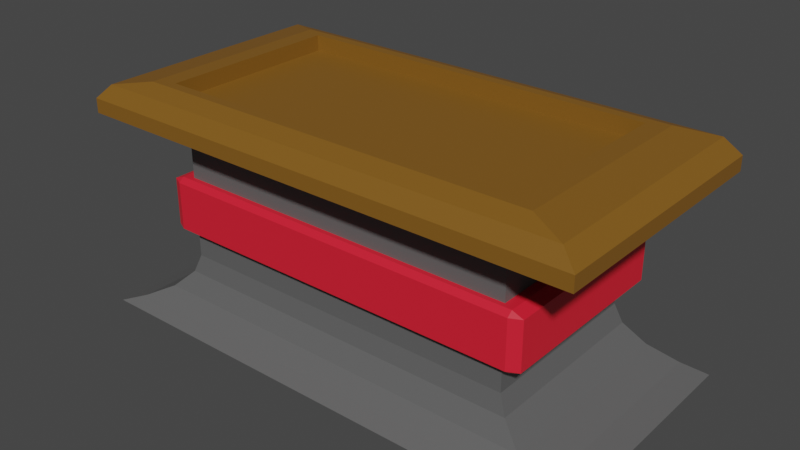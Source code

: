 # Source: sanctuary_altar.blend  (saved by Blender 3.1.7; exported with 4.5.12 LTS)
import bpy
from mathutils import Matrix  # noqa: F401  (used for matrix-valued properties, if any)

bpy.ops.wm.read_factory_settings(use_empty=True)
scene = bpy.context.scene
scene.name = 'Scene'

# ---- collections
col_collection = bpy.data.collections.new('Collection'); scene.collection.children.link(col_collection)

# ---- materials (node trees are filled in below, after node groups)
mat_altarbasematerial = bpy.data.materials.new('AltarBaseMaterial')
mat_altarbasematerial.use_transparent_shadow = False
mat_altarsurface = bpy.data.materials.new('AltarSurface')
mat_altarsurface.use_transparent_shadow = False
mat_altaraccent = bpy.data.materials.new('AltarAccent')
mat_altaraccent.use_transparent_shadow = False

# ---- material node trees
mat_altarbasematerial.use_nodes = True; mat_altarbasematerial.node_tree.nodes.clear()
_N = mat_altarbasematerial.node_tree.nodes; _L = mat_altarbasematerial.node_tree.links
n0 = _N.new('ShaderNodeBsdfPrincipled'); n0.name = 'Principled BSDF'; n0.location = (10, 300)
n0.distribution = 'GGX'
n0.subsurface_method = 'RANDOM_WALK_SKIN'
n0.inputs[0].default_value = (0.1122, 0.1122, 0.1122, 1.0)
n0.inputs[3].default_value = 1.45
n0.inputs[27].default_value = (0.0, 0.0, 0.0, 1.0)
n0.inputs[28].default_value = 1.0
n1 = _N.new('ShaderNodeOutputMaterial'); n1.name = 'Material Output'; n1.location = (300, 300)
_L.new(n0.outputs[0], n1.inputs[0])
n1.is_active_output = True
mat_altarsurface.use_nodes = True; mat_altarsurface.node_tree.nodes.clear()
_N = mat_altarsurface.node_tree.nodes; _L = mat_altarsurface.node_tree.links
n0 = _N.new('ShaderNodeBsdfPrincipled'); n0.name = 'Principled BSDF'; n0.location = (10, 300)
n0.distribution = 'GGX'
n0.subsurface_method = 'RANDOM_WALK_SKIN'
n0.inputs[0].default_value = (0.2215, 0.09986, 0.01121, 1.0)
n0.inputs[3].default_value = 1.45
n0.inputs[27].default_value = (0.0, 0.0, 0.0, 1.0)
n0.inputs[28].default_value = 1.0
n1 = _N.new('ShaderNodeOutputMaterial'); n1.name = 'Material Output'; n1.location = (300, 300)
_L.new(n0.outputs[0], n1.inputs[0])
n1.is_active_output = True
mat_altaraccent.use_nodes = True; mat_altaraccent.node_tree.nodes.clear()
_N = mat_altaraccent.node_tree.nodes; _L = mat_altaraccent.node_tree.links
n0 = _N.new('ShaderNodeBsdfPrincipled'); n0.name = 'Principled BSDF'; n0.location = (10, 300)
n0.distribution = 'GGX'
n0.subsurface_method = 'RANDOM_WALK_SKIN'
n0.inputs[0].default_value = (0.8, 0.01372, 0.03326, 1.0)
n0.inputs[3].default_value = 1.45
n0.inputs[27].default_value = (0.0, 0.0, 0.0, 1.0)
n0.inputs[28].default_value = 1.0
n1 = _N.new('ShaderNodeOutputMaterial'); n1.name = 'Material Output'; n1.location = (300, 300)
_L.new(n0.outputs[0], n1.inputs[0])
n1.is_active_output = True

# ---- world
world_world = bpy.data.worlds.new('World'); scene.world = world_world
world_world.use_nodes = True; world_world.node_tree.nodes.clear()
_N = world_world.node_tree.nodes; _L = world_world.node_tree.links
n0 = _N.new('ShaderNodeOutputWorld'); n0.name = 'World Output'; n0.location = (300, 300)
n1 = _N.new('ShaderNodeBackground'); n1.name = 'Background'; n1.location = (10, 300)
n1.inputs[0].default_value = (0.05088, 0.05088, 0.05088, 1.0)
_L.new(n1.outputs[0], n0.inputs[0])
n0.is_active_output = True
world_world.color = (0.05088, 0.05088, 0.05088)
world_world.use_sun_shadow = False
world_world.sun_shadow_jitter_overblur = 0.0

# ---- meshes
me_cube_001 = bpy.data.meshes.new('Cube.001')
me_cube_001.from_pydata([(-1.0, -1.0, -1.306), (-1.0, 1.0, -1.306), (1.0, -1.0, -1.306), (1.0, 1.0, -1.306), (-1.0, -1.0, 0.6567), (-1.0, 1.0, 0.6567), (1.0, 1.0, 0.6567), (1.0, -1.0, 0.6567), (-0.6871, 0.6871, 0.6567), (0.6871, 0.6871, 0.6567), (0.6871, -0.6871, 0.6567), (-0.6871, -0.6871, 0.6567), (-0.6871, 0.6871, 0.1044), (-0.6871, 0.6871, -0.4478), (0.6871, 0.6871, 0.1044), (0.6871, 0.6871, -0.4478), (0.6871, -0.6871, 0.1044), (0.6871, -0.6871, -0.4478), (-0.6871, -0.6871, -0.4478), (-0.6871, -0.6871, 0.1044), (-0.7242, 0.7675, 0.06111), (-0.7675, 0.7242, 0.06111), (-0.7242, 0.7242, 0.1044), (-0.7242, 0.7675, -0.4045), (-0.7242, 0.7242, -0.4478), (-0.7675, 0.7242, -0.4045), (0.7675, 0.7242, 0.06111), (0.7242, 0.7675, 0.06111), (0.7242, 0.7242, 0.1044), (0.7675, 0.7242, -0.4045), (0.7242, 0.7242, -0.4478), (0.7242, 0.7675, -0.4045), (0.7242, -0.7675, 0.06111), (0.7675, -0.7242, 0.06111), (0.7242, -0.7242, 0.1044), (0.7242, -0.7675, -0.4045), (0.7242, -0.7242, -0.4478), (0.7675, -0.7242, -0.4045), (-0.7242, -0.7675, -0.4045), (-0.7675, -0.7242, -0.4045), (-0.7242, -0.7242, -0.4478), (-0.7242, -0.7675, 0.06111), (-0.7242, -0.7242, 0.1044), (-0.7675, -0.7242, 0.06111), (-0.6871, 0.6871, -0.6963), (-0.9043, 0.9043, -1.212), (-0.7162, 0.7162, -0.8766), (-0.7957, 0.7957, -1.065), (-0.9043, -0.9043, -1.212), (-0.6871, -0.6871, -0.6963), (-0.7957, -0.7957, -1.065), (-0.7162, -0.7162, -0.8766), (0.6871, 0.6871, -0.6963), (0.9043, 0.9043, -1.212), (0.7162, 0.7162, -0.8766), (0.7957, 0.7957, -1.065), (0.6871, -0.6871, -0.6963), (0.9043, -0.9043, -1.212), (0.7162, -0.7162, -0.8766), (0.7957, -0.7957, -1.065), (-0.721, -0.721, 1.0), (-1.0, -1.0, 0.7972), (-0.9406, -0.9406, 0.9406), (-0.721, 0.721, 1.0), (-1.0, 1.0, 0.7972), (-0.9406, 0.9406, 0.9406), (0.721, -0.721, 1.0), (1.0, -1.0, 0.7972), (0.9406, -0.9406, 0.9406), (0.721, 0.721, 1.0), (1.0, 1.0, 0.7972), (0.9406, 0.9406, 0.9406), (-0.7972, -0.7972, 1.0), (-0.7972, 0.7972, 1.0), (0.7972, 0.7972, 1.0), (0.7972, -0.7972, 1.0), (-0.721, -0.721, 0.8448), (-0.721, 0.721, 0.8448), (0.721, 0.721, 0.8448), (0.721, -0.721, 0.8448)], [], [(66, 69, 78, 79), (6, 70, 67, 7), (4, 61, 64, 5), (16, 10, 11, 19), (5, 64, 70, 6), (2, 3, 53, 57), (7, 4, 11, 10), (52, 15, 17, 56), (5, 6, 9, 8), (14, 9, 10, 16), (12, 8, 9, 14), (19, 11, 8, 12), (4, 5, 8, 11), (6, 7, 10, 9), (1, 0, 48, 45), (56, 17, 18, 49), (1, 3, 2, 0), (44, 13, 15, 52), (18, 17, 36, 40), (3, 1, 45, 53), (29, 26, 33, 37), (13, 18, 40, 24), (0, 2, 57, 48), (35, 32, 41, 38), (19, 12, 22, 42), (12, 14, 28, 22), (14, 16, 34, 28), (16, 19, 42, 34), (17, 15, 30, 36), (39, 43, 21, 25), (15, 13, 24, 30), (20, 21, 22), (23, 24, 25), (26, 27, 28), (29, 30, 31), (32, 33, 34), (35, 36, 37), (38, 39, 40), (41, 42, 43), (20, 23, 25, 21), (26, 29, 31, 27), (32, 35, 37, 33), (38, 41, 43, 39), (39, 25, 24, 40), (42, 22, 21, 43), (23, 31, 30, 24), (22, 28, 27, 20), (29, 37, 36, 30), (28, 34, 33, 26), (35, 38, 40, 36), (34, 42, 41, 32), (23, 20, 27, 31), (45, 48, 50, 47), (47, 50, 51, 46), (46, 51, 49, 44), (53, 45, 47, 55), (55, 47, 46, 54), (54, 46, 44, 52), (57, 53, 55, 59), (59, 55, 54, 58), (58, 54, 52, 56), (48, 57, 59, 50), (50, 59, 58, 51), (51, 58, 56, 49), (49, 18, 13, 44), (72, 73, 65, 62), (62, 65, 64, 61), (73, 74, 71, 65), (65, 71, 70, 64), (74, 75, 68, 71), (71, 68, 67, 70), (75, 72, 62, 68), (68, 62, 61, 67), (7, 67, 61, 4), (60, 63, 73, 72), (63, 69, 74, 73), (69, 66, 75, 74), (66, 60, 72, 75), (78, 77, 76, 79), (63, 60, 76, 77), (60, 66, 79, 76), (69, 63, 77, 78)])
me_cube_001.polygons.foreach_set('material_index', [1, 1, 1, 0, 1, 0, 1, 0, 1, 0, 0, 0, 1, 1, 0, 0, 0, 0, 2, 0, 2, 2, 0, 2, 2, 2, 2, 2, 2, 2, 2, 2, 2, 2, 2, 2, 2, 2, 2, 2, 2, 2, 2, 2, 2, 2, 2, 2, 2, 2, 2, 2, 0, 0, 0, 0, 0, 0, 0, 0, 0, 0, 0, 0, 0, 1, 1, 1, 1, 1, 1, 1, 1, 1, 1, 1, 1, 1, 1, 1, 1, 1])
_uv = me_cube_001.uv_layers.new(name='UVMap')
_uv.uv.foreach_set('vector', [0.6599, 0.7151, 0.6599, 0.5349, 0.6599, 0.5349, 0.6599, 0.7151, 0.5821, 0.5, 0.5996, 0.5, 0.5996, 0.75, 0.5821, 0.75, 0.5821, 0.0, 0.5996, 0.0, 0.5996, 0.25, 0.5821, 0.25, 0.5131, 0.75, 0.5821, 0.75, 0.5821, 1.0, 0.5131, 1.0, 0.5821, 0.25, 0.5996, 0.25, 0.5996, 0.5, 0.5821, 0.5, 0.0, 0.0, 0.0, 0.0, 0.0, 0.0, 0.0, 0.0, 0.5821, 0.75, 0.5821, 1.0, 0.5821, 1.0, 0.5821, 0.75, 0.413, 0.5, 0.444, 0.5, 0.444, 0.75, 0.413, 0.75, 0.5821, 0.25, 0.5821, 0.5, 0.5821, 0.5, 0.5821, 0.25, 0.5131, 0.5, 0.5821, 0.5, 0.5821, 0.75, 0.5131, 0.75, 0.5131, 0.25, 0.5821, 0.25, 0.5821, 0.5, 0.5131, 0.5, 0.5131, 0.0, 0.5821, 0.0, 0.5821, 0.25, 0.5131, 0.25, 0.5821, 0.0, 0.5821, 0.25, 0.5821, 0.25, 0.5821, 0.0, 0.5821, 0.5, 0.5821, 0.75, 0.5821, 0.75, 0.5821, 0.5, 0.0, 0.0, 0.0, 0.0, 0.0, 0.0, 0.0, 0.0, 0.413, 0.75, 0.444, 0.75, 0.444, 1.0, 0.413, 1.0, 0.0, 0.0, 0.0, 0.0, 0.0, 0.0, 0.0, 0.0, 0.413, 0.25, 0.444, 0.25, 0.444, 0.5, 0.413, 0.5, 0.444, 1.0, 0.444, 0.75, 0.444, 0.75, 0.444, 1.0, 0.0, 0.0, 0.0, 0.0, 0.0, 0.0, 0.0, 0.0, 0.4494, 0.5071, 0.5076, 0.5071, 0.5076, 0.7429, 0.4494, 0.7429, 0.444, 0.25, 0.444, 0.0, 0.444, 0.0, 0.444, 0.25, 0.0, 0.0, 0.0, 0.0, 0.0, 0.0, 0.0, 0.0, 0.4494, 0.7571, 0.5076, 0.7571, 0.5076, 0.9929, 0.4494, 0.9929, 0.5131, 0.0, 0.5131, 0.25, 0.5131, 0.25, 0.5131, 0.0, 0.5131, 0.25, 0.5131, 0.5, 0.5131, 0.5, 0.5131, 0.25, 0.5131, 0.5, 0.5131, 0.75, 0.5131, 0.75, 0.5131, 0.5, 0.5131, 0.75, 0.5131, 1.0, 0.5131, 1.0, 0.5131, 0.75, 0.444, 0.75, 0.444, 0.5, 0.444, 0.5, 0.444, 0.75, 0.4494, 0.007056, 0.5076, 0.007056, 0.5076, 0.2429, 0.4494, 0.2429, 0.444, 0.5, 0.444, 0.25, 0.444, 0.25, 0.444, 0.5, 0.5076, 0.2571, 0.5076, 0.2429, 0.5131, 0.25, 0.4494, 0.2571, 0.444, 0.25, 0.4494, 0.2429, 0.5076, 0.5071, 0.5076, 0.4929, 0.5131, 0.5, 0.4494, 0.5071, 0.444, 0.5, 0.4494, 0.4929, 0.5076, 0.7571, 0.5076, 0.7429, 0.5131, 0.75, 0.4494, 0.7571, 0.444, 0.75, 0.4494, 0.7429, 0.4494, 0.0, 0.4494, 0.0, 0.444, 0.007056, 0.5076, 0.9929, 0.5131, 0.9929, 0.5076, 1.0, 0.5076, 0.2571, 0.4494, 0.2571, 0.4494, 0.2429, 0.5076, 0.2429, 0.5076, 0.5071, 0.4494, 0.5071, 0.4494, 0.4929, 0.5076, 0.4929, 0.5076, 0.7571, 0.4494, 0.7571, 0.4494, 0.7429, 0.5076, 0.7429, 0.4494, 0.0, 0.5076, 0.0, 0.5076, 0.007056, 0.4494, 0.007056, 0.4494, 0.007056, 0.4494, 0.2429, 0.444, 0.25, 0.444, 0.0, 0.5131, 0.0, 0.5131, 0.25, 0.5076, 0.2429, 0.5076, 0.007056, 0.4494, 0.2571, 0.4494, 0.4929, 0.444, 0.5, 0.444, 0.25, 0.5131, 0.25, 0.5131, 0.5, 0.5076, 0.4929, 0.5076, 0.2571, 0.4494, 0.5071, 0.4494, 0.7429, 0.444, 0.75, 0.444, 0.5, 0.5131, 0.5, 0.5131, 0.75, 0.5076, 0.7429, 0.5076, 0.5071, 0.4494, 0.7571, 0.4494, 0.9929, 0.444, 1.0, 0.444, 0.75, 0.5131, 0.75, 0.5131, 1.0, 0.5076, 0.9929, 0.5076, 0.7571, 0.4494, 0.2571, 0.5076, 0.2571, 0.5076, 0.4929, 0.4494, 0.4929, 0.0, 0.0, 0.0, 0.0, 0.0, 0.0, 0.0, 0.0, 0.375, 0.25, 0.375, 0.0, 0.3904, -0.005294, 0.3904, 0.2553, 0.3904, 0.2553, 0.3904, -0.005294, 0.413, 0.0, 0.413, 0.25, 0.0, 0.0, 0.0, 0.0, 0.0, 0.0, 0.0, 0.0, 0.375, 0.5, 0.375, 0.25, 0.3904, 0.2447, 0.3904, 0.5053, 0.3904, 0.5053, 0.3904, 0.2447, 0.413, 0.25, 0.413, 0.5, 0.0, 0.0, 0.0, 0.0, 0.0, 0.0, 0.0, 0.0, 0.375, 0.75, 0.375, 0.5, 0.3904, 0.4947, 0.3904, 0.7553, 0.3904, 0.7553, 0.3904, 0.4947, 0.413, 0.5, 0.413, 0.75, 0.0, 0.0, 0.0, 0.0, 0.0, 0.0, 0.0, 0.0, 0.375, 1.0, 0.375, 0.75, 0.3904, 0.7447, 0.3904, 1.005, 0.3904, 1.005, 0.3904, 0.7447, 0.413, 0.75, 0.413, 1.0, 0.413, 0.0, 0.444, 0.0, 0.444, 0.25, 0.413, 0.25, 0.8496, 0.7246, 0.8496, 0.5254, 0.875, 0.5074, 0.875, 0.7426, 0.625, 0.007425, 0.625, 0.2426, 0.5996, 0.25, 0.5996, 0.0, 0.8496, 0.5254, 0.6504, 0.5254, 0.6324, 0.5, 0.8676, 0.5, 0.625, 0.2574, 0.625, 0.4926, 0.5996, 0.5, 0.5996, 0.25, 0.6504, 0.5254, 0.6504, 0.7246, 0.625, 0.7426, 0.625, 0.5074, 0.625, 0.5074, 0.625, 0.7426, 0.5996, 0.75, 0.5996, 0.5, 0.6504, 0.7246, 0.8496, 0.7246, 0.8676, 0.75, 0.6324, 0.75, 0.625, 0.7574, 0.625, 0.9926, 0.5996, 1.0, 0.5996, 0.75, 0.5821, 0.75, 0.5996, 0.75, 0.5996, 1.0, 0.5821, 1.0, 0.8401, 0.7151, 0.8401, 0.5349, 0.8496, 0.5254, 0.8496, 0.7246, 0.8401, 0.5349, 0.6599, 0.5349, 0.6504, 0.5254, 0.8496, 0.5254, 0.6599, 0.5349, 0.6599, 0.7151, 0.6504, 0.7246, 0.6504, 0.5254, 0.6599, 0.7151, 0.8401, 0.7151, 0.8496, 0.7246, 0.6504, 0.7246, 0.6599, 0.5349, 0.8401, 0.5349, 0.8401, 0.7151, 0.6599, 0.7151, 0.8401, 0.5349, 0.8401, 0.7151, 0.8401, 0.7151, 0.8401, 0.5349, 0.8401, 0.7151, 0.6599, 0.7151, 0.6599, 0.7151, 0.8401, 0.7151, 0.6599, 0.5349, 0.8401, 0.5349, 0.8401, 0.5349, 0.6599, 0.5349])
me_cube_001.materials.append(mat_altarbasematerial)
me_cube_001.materials.append(mat_altarsurface)
me_cube_001.materials.append(mat_altaraccent)
me_cube_001.use_remesh_fix_poles = True
me_cube_001.use_remesh_preserve_attributes = False
me_cube_001.update()

# ---- objects
ob_sanctuary_altar = bpy.data.objects.new('Sanctuary_Altar', me_cube_001)

# ---- transforms, parenting, visibility, modifiers, constraints
ob_sanctuary_altar.location = (0.0, 0.0, 0.0)
ob_sanctuary_altar.scale = (1.0, 0.5, 0.4)

# ---- collection membership
col_collection.objects.link(ob_sanctuary_altar)

# ---- scene / render settings (as saved in the file)
scene.frame_start = 1; scene.frame_end = 250; scene.frame_set(1)
scene.render.engine = 'BLENDER_EEVEE_NEXT'
scene.cycles.sampling_pattern = 'TABULATED_SOBOL'
scene.cycles.use_light_tree = False
scene.view_settings.view_transform = 'Filmic'
bpy.context.view_layer.update()

# ---- added for rendering (the .blend has no active camera and no usable light): camera, sun
cam_auto = bpy.data.cameras.new('AutoCamera')
cam_auto.lens = 50.0
cam_auto.sensor_width = 36.0
cam_auto.clip_end = 1000.0
ob_auto_camera = bpy.data.objects.new('AutoCamera', cam_auto)
scene.collection.objects.link(ob_auto_camera)
ob_auto_camera.location = (2.23793, -2.68551, 1.72921)
ob_auto_camera.rotation_euler = (1.09748, -7.21219e-08, 0.694738)
scene.camera = ob_auto_camera
light_auto_sun = bpy.data.lights.new('AutoSun', 'SUN')
light_auto_sun.energy = 3.0
light_auto_sun.angle = 0.0523599
ob_auto_sun = bpy.data.objects.new('AutoSun', light_auto_sun)
scene.collection.objects.link(ob_auto_sun)
ob_auto_sun.rotation_euler = (0.872665, 0.174533, 0.523599)
bpy.context.view_layer.update()

